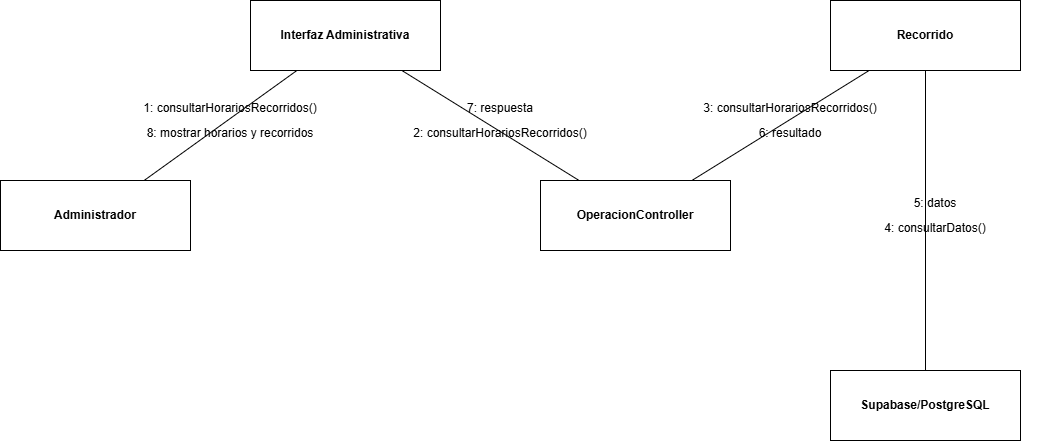

The diagram above was exported from draw.io. Its source (the exported page's mxGraphModel, read from the mxfile embedded in the PNG):
<mxGraphModel dx="1414" dy="743" grid="1" gridSize="10" guides="1" tooltips="1" connect="1" arrows="1" fold="1" page="1" pageScale="1" pageWidth="1200" pageHeight="800" math="0" shadow="0">
  <root>
    <mxCell id="0" />
    <mxCell id="1" parent="0" />
    <mxCell id="n0" parent="1" style="rounded=0;whiteSpace=wrap;html=1;strokeColor=#000000;fillColor=#ffffff;fontStyle=1;" value="Administrador" vertex="1">
      <mxGeometry height="70" width="190" x="60" y="260" as="geometry" />
    </mxCell>
    <mxCell id="n1" parent="1" style="rounded=0;whiteSpace=wrap;html=1;strokeColor=#000000;fillColor=#ffffff;fontStyle=1;" value="Interfaz Administrativa" vertex="1">
      <mxGeometry height="70" width="190" x="310" y="80" as="geometry" />
    </mxCell>
    <mxCell id="n2" parent="1" style="rounded=0;whiteSpace=wrap;html=1;strokeColor=#000000;fillColor=#ffffff;fontStyle=1;" value="OperacionController" vertex="1">
      <mxGeometry height="70" width="190" x="600" y="260" as="geometry" />
    </mxCell>
    <mxCell id="n3" parent="1" style="rounded=0;whiteSpace=wrap;html=1;strokeColor=#000000;fillColor=#ffffff;fontStyle=1;" value="Recorrido" vertex="1">
      <mxGeometry height="70" width="190" x="890" y="80" as="geometry" />
    </mxCell>
    <mxCell id="n4" parent="1" style="rounded=0;whiteSpace=wrap;html=1;strokeColor=#000000;fillColor=#ffffff;fontStyle=1;" value="Supabase/PostgreSQL" vertex="1">
      <mxGeometry height="70" width="190" x="890" y="450" as="geometry" />
    </mxCell>
    <mxCell id="link0" edge="1" parent="1" source="n0" style="endArrow=none;startArrow=none;strokeColor=#000000;" target="n1">
      <mxGeometry relative="1" as="geometry" />
    </mxCell>
    <mxCell id="link1" edge="1" parent="1" source="n1" style="endArrow=none;startArrow=none;strokeColor=#000000;" target="n2">
      <mxGeometry relative="1" as="geometry" />
    </mxCell>
    <mxCell id="link2" edge="1" parent="1" source="n2" style="endArrow=none;startArrow=none;strokeColor=#000000;" target="n3">
      <mxGeometry relative="1" as="geometry" />
    </mxCell>
    <mxCell id="link3" edge="1" parent="1" source="n3" style="endArrow=none;startArrow=none;strokeColor=#000000;" target="n4">
      <mxGeometry relative="1" as="geometry" />
    </mxCell>
    <mxCell id="m0" parent="1" style="text;html=1;align=center;verticalAlign=middle;whiteSpace=wrap;strokeColor=none;fillColor=none;" value="1: consultarHorariosRecorridos()" vertex="1">
      <mxGeometry height="35" width="210" x="185" y="170" as="geometry" />
    </mxCell>
    <mxCell id="m1" parent="1" style="text;html=1;align=center;verticalAlign=middle;whiteSpace=wrap;strokeColor=none;fillColor=none;" value="2: consultarHorariosRecorridos()" vertex="1">
      <mxGeometry height="35" width="210" x="455" y="195" as="geometry" />
    </mxCell>
    <mxCell id="m2" parent="1" style="text;html=1;align=center;verticalAlign=middle;whiteSpace=wrap;strokeColor=none;fillColor=none;" value="3: consultarHorariosRecorridos()" vertex="1">
      <mxGeometry height="35" width="210" x="745" y="170" as="geometry" />
    </mxCell>
    <mxCell id="m3" parent="1" style="text;html=1;align=center;verticalAlign=middle;whiteSpace=wrap;strokeColor=none;fillColor=none;" value="4: consultarDatos()" vertex="1">
      <mxGeometry height="35" width="210" x="890" y="290" as="geometry" />
    </mxCell>
    <mxCell id="m4" parent="1" style="text;html=1;align=center;verticalAlign=middle;whiteSpace=wrap;strokeColor=none;fillColor=none;" value="5: datos" vertex="1">
      <mxGeometry height="35" width="210" x="890" y="265" as="geometry" />
    </mxCell>
    <mxCell id="m5" parent="1" style="text;html=1;align=center;verticalAlign=middle;whiteSpace=wrap;strokeColor=none;fillColor=none;" value="6: resultado" vertex="1">
      <mxGeometry height="35" width="210" x="745" y="195" as="geometry" />
    </mxCell>
    <mxCell id="m6" parent="1" style="text;html=1;align=center;verticalAlign=middle;whiteSpace=wrap;strokeColor=none;fillColor=none;" value="7: respuesta" vertex="1">
      <mxGeometry height="35" width="210" x="455" y="170" as="geometry" />
    </mxCell>
    <mxCell id="m7" parent="1" style="text;html=1;align=center;verticalAlign=middle;whiteSpace=wrap;strokeColor=none;fillColor=none;" value="8: mostrar horarios y recorridos" vertex="1">
      <mxGeometry height="35" width="210" x="185" y="195" as="geometry" />
    </mxCell>
  </root>
</mxGraphModel>